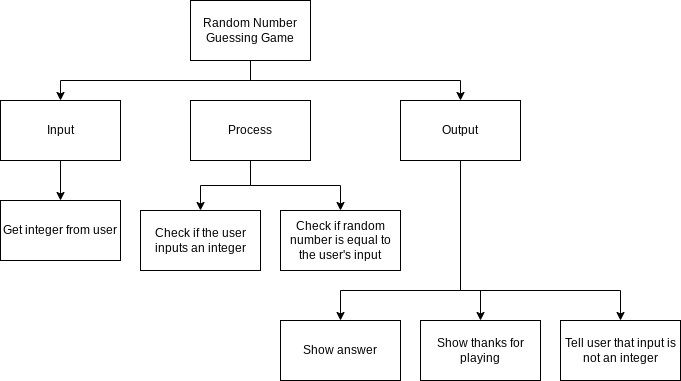

The diagram above was exported from draw.io. Its source (the exported page's mxGraphModel, read from the mxfile embedded in the PNG):
<mxGraphModel dx="885" dy="532" grid="1" gridSize="10" guides="1" tooltips="1" connect="1" arrows="1" fold="1" page="1" pageScale="1" pageWidth="850" pageHeight="1100" math="0" shadow="0">
  <root>
    <mxCell id="0" />
    <mxCell id="1" parent="0" />
    <mxCell id="3" value="Show answer" style="rounded=0;whiteSpace=wrap;html=1;" parent="1" vertex="1">
      <mxGeometry x="380" y="490" width="120" height="60" as="geometry" />
    </mxCell>
    <mxCell id="6" value="Get integer from user" style="rounded=0;whiteSpace=wrap;html=1;" parent="1" vertex="1">
      <mxGeometry x="100" y="370" width="120" height="60" as="geometry" />
    </mxCell>
    <mxCell id="16" style="edgeStyle=orthogonalEdgeStyle;rounded=0;html=1;entryX=0.5;entryY=0;entryDx=0;entryDy=0;" parent="1" target="3" edge="1">
      <mxGeometry relative="1" as="geometry">
        <mxPoint x="560" y="330" as="sourcePoint" />
        <mxPoint x="560" y="420" as="targetPoint" />
        <Array as="points">
          <mxPoint x="560" y="460" />
          <mxPoint x="440" y="460" />
        </Array>
      </mxGeometry>
    </mxCell>
    <mxCell id="31" style="edgeStyle=orthogonalEdgeStyle;rounded=0;html=1;" edge="1" parent="1" source="7" target="29">
      <mxGeometry relative="1" as="geometry">
        <Array as="points">
          <mxPoint x="560" y="460" />
          <mxPoint x="580" y="460" />
        </Array>
      </mxGeometry>
    </mxCell>
    <mxCell id="32" style="edgeStyle=orthogonalEdgeStyle;rounded=0;html=1;entryX=0.5;entryY=0;entryDx=0;entryDy=0;" edge="1" parent="1" source="7" target="30">
      <mxGeometry relative="1" as="geometry">
        <Array as="points">
          <mxPoint x="560" y="460" />
          <mxPoint x="720" y="460" />
        </Array>
      </mxGeometry>
    </mxCell>
    <mxCell id="7" value="Output" style="rounded=0;whiteSpace=wrap;html=1;" parent="1" vertex="1">
      <mxGeometry x="500" y="270" width="120" height="60" as="geometry" />
    </mxCell>
    <mxCell id="22" style="edgeStyle=orthogonalEdgeStyle;html=1;rounded=0;" parent="1" source="8" target="20" edge="1">
      <mxGeometry relative="1" as="geometry" />
    </mxCell>
    <mxCell id="24" style="edgeStyle=orthogonalEdgeStyle;html=1;entryX=0.5;entryY=0;entryDx=0;entryDy=0;rounded=0;" edge="1" parent="1" source="8" target="23">
      <mxGeometry relative="1" as="geometry" />
    </mxCell>
    <mxCell id="8" value="Process" style="rounded=0;whiteSpace=wrap;html=1;" parent="1" vertex="1">
      <mxGeometry x="290" y="270" width="120" height="60" as="geometry" />
    </mxCell>
    <mxCell id="13" style="edgeStyle=orthogonalEdgeStyle;rounded=0;html=1;entryX=0.5;entryY=0;entryDx=0;entryDy=0;" parent="1" source="9" target="6" edge="1">
      <mxGeometry relative="1" as="geometry">
        <mxPoint x="80" y="380" as="targetPoint" />
      </mxGeometry>
    </mxCell>
    <mxCell id="9" value="Input" style="rounded=0;whiteSpace=wrap;html=1;" parent="1" vertex="1">
      <mxGeometry x="100" y="270" width="120" height="60" as="geometry" />
    </mxCell>
    <mxCell id="20" value="Check if random number is equal to the user's input" style="rounded=0;whiteSpace=wrap;html=1;" parent="1" vertex="1">
      <mxGeometry x="380" y="380" width="120" height="60" as="geometry" />
    </mxCell>
    <mxCell id="23" value="Check if the user inputs an integer" style="rounded=0;whiteSpace=wrap;html=1;" vertex="1" parent="1">
      <mxGeometry x="240" y="380" width="120" height="60" as="geometry" />
    </mxCell>
    <mxCell id="27" style="edgeStyle=orthogonalEdgeStyle;rounded=0;html=1;" edge="1" parent="1" source="25" target="9">
      <mxGeometry relative="1" as="geometry">
        <Array as="points">
          <mxPoint x="350" y="250" />
          <mxPoint x="160" y="250" />
        </Array>
      </mxGeometry>
    </mxCell>
    <mxCell id="28" style="edgeStyle=orthogonalEdgeStyle;rounded=0;html=1;" edge="1" parent="1" source="25" target="7">
      <mxGeometry relative="1" as="geometry">
        <Array as="points">
          <mxPoint x="350" y="250" />
          <mxPoint x="560" y="250" />
        </Array>
      </mxGeometry>
    </mxCell>
    <mxCell id="25" value="Random Number Guessing Game" style="rounded=0;whiteSpace=wrap;html=1;" vertex="1" parent="1">
      <mxGeometry x="290" y="170" width="120" height="60" as="geometry" />
    </mxCell>
    <mxCell id="29" value="Show thanks for playing" style="rounded=0;whiteSpace=wrap;html=1;" vertex="1" parent="1">
      <mxGeometry x="520" y="490" width="120" height="60" as="geometry" />
    </mxCell>
    <mxCell id="30" value="Tell user that input is not an integer" style="rounded=0;whiteSpace=wrap;html=1;" vertex="1" parent="1">
      <mxGeometry x="660" y="490" width="120" height="60" as="geometry" />
    </mxCell>
  </root>
</mxGraphModel>